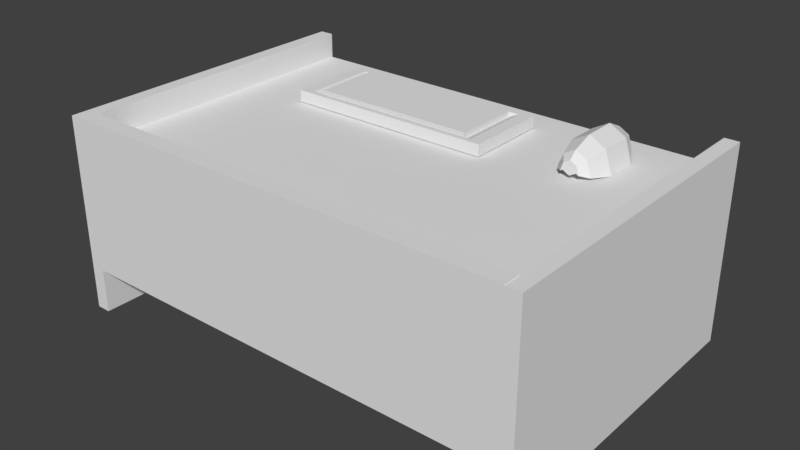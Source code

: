 # Source: Desk.blend  (saved by Blender 2.79.0; exported with 4.5.12 LTS)
import bpy
from mathutils import Matrix  # noqa: F401  (used for matrix-valued properties, if any)

bpy.ops.wm.read_factory_settings(use_empty=True)
scene = bpy.context.scene
scene.name = 'Scene'

# ---- collections
col_collection_1 = bpy.data.collections.new('Collection 1'); scene.collection.children.link(col_collection_1)

# ---- materials (node trees are filled in below, after node groups)
mat_keyboard = bpy.data.materials.new('Keyboard')
mat_keyboard.alpha_threshold = 0.0
mat_keyboard.use_transparent_shadow = False
mat_keyboard.roughness = 0.5
mat_mouse = bpy.data.materials.new('Mouse')
mat_mouse.alpha_threshold = 0.0
mat_mouse.use_transparent_shadow = False
mat_mouse.roughness = 0.5
mat_table = bpy.data.materials.new('Table')
mat_table.alpha_threshold = 0.0
mat_table.use_transparent_shadow = False
mat_table.roughness = 0.5

# ---- material node trees

# ---- world
world_world = bpy.data.worlds.new('World'); scene.world = world_world
world_world.color = (0.05088, 0.05088, 0.05088)
world_world.use_sun_shadow = False
world_world.sun_shadow_jitter_overblur = 0.0
world_world.cycles.sampling_method = 'MANUAL'

# ---- meshes
me_cube_001 = bpy.data.meshes.new('Cube.001')
me_cube_001.from_pydata([(-0.7871, -1.303, -1.0), (-0.8932, -1.493, 1.0), (-0.9344, 0.3966, -1.0), (-1.063, 0.4629, 1.0), (0.9344, -0.3966, -1.0), (1.063, -0.4629, 1.0), (0.7871, 1.303, -1.0), (0.8932, 1.493, 1.0), (-1.063, 0.4629, -1.0), (-0.8932, -1.493, -1.0), (0.8932, 1.493, -1.0), (1.063, -0.4629, -1.0), (-0.8441, 0.3583, -0.4188), (-0.711, -1.177, -0.4188), (0.711, 1.177, -0.4188), (0.8441, -0.3583, -0.4188), (-0.8441, 0.3583, -1.389), (-0.711, -1.177, -1.389), (0.711, 1.177, -1.389), (0.8441, -0.3583, -1.389)], [], [(9, 1, 3, 8), (8, 3, 7, 10), (10, 7, 5, 11), (11, 5, 1, 9), (6, 4, 15, 14), (7, 3, 1, 5), (2, 0, 9, 8), (6, 2, 8, 10), (4, 6, 10, 11), (0, 4, 11, 9), (15, 13, 17, 19), (0, 2, 12, 13), (4, 0, 13, 15), (2, 6, 14, 12), (16, 18, 19, 17), (12, 14, 18, 16), (14, 15, 19, 18), (13, 12, 16, 17)])
_uv = me_cube_001.uv_layers.new(name='UVMap')
_uv.uv.foreach_set('vector', [0.884, 0.3247, 0.884, 0.2961, 0.911, 0.2961, 0.911, 0.3247, 0.8566, 0.3727, 0.8291, 0.3727, 0.8291, 0.3412, 0.8566, 0.3412, 0.8892, 0.3697, 0.8892, 0.3412, 0.9162, 0.3412, 0.9162, 0.3697, 0.8867, 0.3727, 0.8591, 0.3727, 0.8591, 0.3412, 0.8867, 0.3412, 0.3278, 0.8847, 0.3278, 0.9329, 0.3119, 0.9316, 0.3119, 0.8881, 0.9012, 0.5853, 0.9012, 0.6746, 0.8306, 0.7054, 0.8306, 0.6161, 0.3719, 0.8213, 0.3993, 0.8332, 0.4014, 0.8365, 0.3699, 0.8227, 0.3719, 0.7862, 0.3719, 0.8213, 0.3699, 0.8227, 0.3699, 0.7829, 0.3993, 0.7981, 0.3719, 0.7862, 0.3699, 0.7829, 0.4014, 0.7966, 0.3993, 0.8332, 0.3993, 0.7981, 0.4014, 0.7966, 0.4014, 0.8365, 0.9237, 0.4319, 0.9237, 0.3906, 0.9457, 0.3906, 0.9457, 0.4319, 0.3327, 0.9329, 0.3327, 0.8847, 0.3487, 0.886, 0.3487, 0.9295, 0.4263, 0.8722, 0.4263, 0.8173, 0.4422, 0.8209, 0.4422, 0.8704, 0.4305, 0.9336, 0.4305, 0.8787, 0.4464, 0.8823, 0.4464, 0.9318, 0.9304, 0.5572, 0.9304, 0.6743, 0.8389, 0.6345, 0.8389, 0.5173, 0.9197, 0.3906, 0.9197, 0.4319, 0.8977, 0.4319, 0.8977, 0.3906, 0.7989, 0.4318, 0.7989, 0.3956, 0.8208, 0.3956, 0.8208, 0.4318, 0.8249, 0.4318, 0.8249, 0.3956, 0.8469, 0.3956, 0.8469, 0.4318])
me_cube_001.materials.append(mat_keyboard)
me_cube_001.use_remesh_preserve_volume = False
me_cube_001.use_remesh_preserve_attributes = False
me_cube_001.use_mirror_vertex_groups = False
me_cube_001.update()
me_cylinder = bpy.data.meshes.new('Cylinder')
me_cylinder.from_pydata([(2.156, -2.491, -1.265), (2.156, -2.491, -0.2281), (2.682, -2.784, -1.265), (2.682, -2.784, -0.2281), (2.9, -3.491, -1.265), (2.9, -3.491, -0.2281), (2.682, -3.381, -1.265), (2.682, -3.381, -0.2281), (2.156, -3.401, -1.265), (2.156, -3.401, -0.2281), (1.629, -3.381, -1.265), (1.629, -3.381, -0.2281), (1.411, -3.491, -1.265), (1.411, -3.491, -0.2281), (1.629, -2.784, -1.265), (1.629, -2.784, -0.2281), (2.514, -2.912, 0.4184), (2.156, -2.713, 0.4184), (2.662, -3.393, 0.4184), (2.514, -3.318, 0.4184), (2.156, -3.244, 0.4184), (1.798, -3.045, 0.4184), (1.65, -3.393, 0.4184), (1.798, -2.912, 0.4184), (2.352, -3.035, 0.661), (2.156, -2.926, 0.661), (2.434, -3.299, 0.661), (2.352, -3.258, 0.661), (2.156, -3.367, 0.661), (1.959, -3.258, 0.661), (1.878, -3.299, 0.661), (1.959, -3.035, 0.661), (2.156, -2.756, -1.823), (2.471, -2.931, -1.823), (2.602, -3.354, -1.823), (2.471, -3.289, -1.823), (2.156, -3.3, -1.823), (1.841, -3.289, -1.823), (1.71, -3.354, -1.823), (1.841, -2.931, -1.823), (2.156, -3.0, -2.005), (2.276, -3.067, -2.005), (2.325, -3.228, -2.005), (2.276, -3.203, -2.005), (2.156, -3.208, -2.005), (2.036, -3.203, -2.005), (1.986, -3.228, -2.005), (2.036, -3.067, -2.005)], [], [(0, 1, 3, 2), (2, 3, 5, 4), (4, 5, 7, 6), (6, 7, 9, 8), (8, 9, 11, 10), (10, 11, 13, 12), (9, 7, 19, 20), (12, 13, 15, 14), (14, 15, 1, 0), (8, 10, 37, 36), (16, 17, 25, 24), (15, 13, 22, 23), (5, 3, 16, 18), (11, 9, 20, 21), (1, 15, 23, 17), (3, 1, 17, 16), (7, 5, 18, 19), (13, 11, 21, 22), (24, 25, 31, 30, 29, 28, 27, 26), (17, 23, 31, 25), (22, 21, 29, 30), (20, 19, 27, 28), (18, 16, 24, 26), (23, 22, 30, 31), (21, 20, 28, 29), (19, 18, 26, 27), (33, 34, 42, 41), (14, 0, 32, 39), (0, 2, 33, 32), (4, 6, 35, 34), (10, 12, 38, 37), (6, 8, 36, 35), (12, 14, 39, 38), (2, 4, 34, 33), (40, 41, 42, 43, 44, 45, 46, 47), (38, 39, 47, 46), (36, 37, 45, 44), (34, 35, 43, 42), (32, 33, 41, 40), (39, 32, 40, 47), (37, 38, 46, 45), (35, 36, 44, 43)])
_uv = me_cylinder.uv_layers.new(name='UVMap')
_uv.uv.foreach_set('vector', [0.9144, 0.231, 0.9144, 0.266, 0.9018, 0.2665, 0.9018, 0.2315, 0.9018, 0.2315, 0.9018, 0.2665, 0.8805, 0.2665, 0.8805, 0.2315, -0.6909, 0.3553, -0.6909, 0.6324, -0.7424, 0.6312, -0.7424, 0.354, -0.7424, 0.354, -0.7424, 0.6312, -0.8622, 0.6319, -0.8622, 0.3548, -0.8622, 0.3548, -0.8622, 0.6319, -0.9825, 0.6322, -0.9825, 0.355, -0.9825, 0.355, -0.9825, 0.6322, -1.03, 0.6338, -1.03, 0.3566, -0.8622, 0.6319, -0.7424, 0.6312, -0.7819, 0.8033, -0.8647, 0.8026, 0.8249, 0.2258, 0.8249, 0.2608, 0.8036, 0.2608, 0.8036, 0.2258, 0.8036, 0.2258, 0.8036, 0.2608, 0.7911, 0.2603, 0.7911, 0.2253, -0.8622, 0.3548, -0.9825, 0.355, -0.9358, 0.2046, -0.8638, 0.2045, 0.5942, 0.6473, 0.5993, 0.6542, 0.5954, 0.6552, 0.5926, 0.6514, 0.9103, 0.3902, 0.9244, 0.3902, 0.9213, 0.4045, 0.9117, 0.4045, 0.8986, 0.3737, 0.8845, 0.3737, 0.8859, 0.3595, 0.8955, 0.3595, -0.9825, 0.6322, -0.8622, 0.6319, -0.8647, 0.8026, -0.9495, 0.8004, 0.902, 0.3899, 0.9103, 0.3902, 0.9117, 0.4045, 0.9061, 0.4042, 0.8845, 0.3737, 0.8762, 0.3741, 0.8803, 0.3597, 0.8859, 0.3595, -0.7424, 0.6312, -0.6909, 0.6324, -0.747, 0.8041, -0.7819, 0.8033, -1.03, 0.6338, -0.9825, 0.6322, -0.9495, 0.8004, -0.9776, 0.8051, 0.5926, 0.6514, 0.5954, 0.6552, 0.5941, 0.66, 0.5895, 0.663, 0.5899, 0.661, 0.5871, 0.6572, 0.5884, 0.6524, 0.5873, 0.6508, 0.5993, 0.6542, 0.597, 0.663, 0.5941, 0.66, 0.5954, 0.6552, -0.4189, 0.8676, -0.4189, 0.9687, -0.4719, 0.9332, -0.4584, 0.9146, -0.8647, 0.8026, -0.7819, 0.8033, -0.8197, 0.8675, -0.8627, 0.8691, 0.6381, 0.5889, 0.6286, 0.5889, 0.6299, 0.5837, 0.6352, 0.5837, 0.6544, 0.6339, 0.664, 0.6339, 0.661, 0.6392, 0.6557, 0.6392, -0.9495, 0.8004, -0.8647, 0.8026, -0.8627, 0.8691, -0.9093, 0.8678, -0.7819, 0.8033, -0.747, 0.8041, -0.8005, 0.8679, -0.8197, 0.8675, 0.8387, 0.1623, 0.8509, 0.1579, 0.8473, 0.1672, 0.8427, 0.1689, 0.8853, 0.08736, 0.8727, 0.08683, 0.88, 0.06794, 0.8875, 0.06825, 0.8337, 0.1329, 0.8462, 0.1324, 0.8485, 0.1515, 0.841, 0.1518, -0.6909, 0.3553, -0.7424, 0.354, -0.7921, 0.204, -0.7613, 0.2048, -0.9825, 0.355, -1.03, 0.3566, -0.9645, 0.2056, -0.9358, 0.2046, -0.7424, 0.354, -0.8622, 0.3548, -0.8638, 0.2045, -0.7921, 0.204, 0.9066, 0.08736, 0.8853, 0.08736, 0.8875, 0.06825, 0.9003, 0.06825, 0.8462, 0.1324, 0.8676, 0.1324, 0.8613, 0.1515, 0.8485, 0.1515, 0.8407, 0.1729, 0.8427, 0.1689, 0.8473, 0.1672, 0.8466, 0.1689, 0.8467, 0.1729, 0.8466, 0.177, 0.8473, 0.1787, 0.8427, 0.177, 0.8509, 0.188, 0.8387, 0.1836, 0.8427, 0.177, 0.8473, 0.1787, -0.8638, 0.2045, -0.9358, 0.2046, -0.8927, 0.1545, -0.8653, 0.1545, -0.7613, 0.2048, -0.7921, 0.204, -0.838, 0.1543, -0.8263, 0.1546, 0.8337, 0.1729, 0.8387, 0.1623, 0.8427, 0.1689, 0.8407, 0.1729, 0.8387, 0.1836, 0.8337, 0.1729, 0.8407, 0.1729, 0.8427, 0.177, -0.9358, 0.2046, -0.9645, 0.2056, -0.9036, 0.1549, -0.8927, 0.1545, -0.7921, 0.204, -0.8638, 0.2045, -0.8653, 0.1545, -0.838, 0.1543])
me_cylinder.materials.append(mat_mouse)
me_cylinder.use_remesh_preserve_volume = False
me_cylinder.use_remesh_preserve_attributes = False
me_cylinder.use_mirror_vertex_groups = False
me_cylinder.update()
me_shelves1 = bpy.data.meshes.new('Shelves1')
me_shelves1.from_pydata([(0.0, 0.0, 0.0), (0.0, -0.67, 0.0), (0.0, -0.67, 0.41), (0.0, 0.0, 0.41), (0.03, 0.0, 0.0), (0.03, -0.67, 0.0), (0.03, -0.67, 0.41), (0.03, 0.0, 0.41), (0.97, 0.0, 0.0), (0.97, -0.67, 0.0), (0.97, -0.67, 0.41), (0.97, 0.0, 0.41), (1.0, 0.0, 0.0), (1.0, -0.67, 0.0), (1.0, -0.67, 0.41), (1.0, 0.0, 0.41), (0.03, 0.0, 0.3566), (0.03, -0.67, 0.3566), (0.03, -0.67, 0.3266), (0.03, 0.0, 0.3266), (0.97, 0.0, 0.3566), (0.97, -0.67, 0.3566), (0.97, -0.67, 0.3266), (0.97, 0.0, 0.3266), (0.97, -0.6345, 0.3266), (0.03, -0.6345, 0.3566), (0.03, -0.6345, 0.3266), (0.97, -0.6345, 0.3566), (0.03, -0.6345, 0.411), (0.03, -0.67, 0.411), (0.97, -0.67, 0.411), (0.97, -0.6345, 0.411), (0.03, -0.67, 0.09289), (0.97, -0.67, 0.09289), (0.97, -0.6345, 0.09289), (0.03, -0.6345, 0.09289)], [], [(0, 1, 2, 3), (4, 7, 6, 5), (0, 3, 7, 4), (0, 4, 5, 1), (3, 2, 6, 7), (1, 5, 6, 2), (8, 9, 10, 11), (12, 15, 14, 13), (8, 11, 15, 12), (8, 12, 13, 9), (11, 10, 14, 15), (9, 13, 14, 10), (25, 26, 18, 17), (27, 21, 22, 24), (16, 20, 23, 19), (25, 17, 29, 28), (22, 18, 32, 33), (17, 18, 22, 21), (19, 23, 24, 26), (16, 25, 27, 20), (20, 27, 24, 23), (16, 19, 26, 25), (28, 29, 30, 31), (21, 27, 31, 30), (27, 25, 28, 31), (17, 21, 30, 29), (35, 34, 33, 32), (18, 26, 35, 32), (24, 22, 33, 34), (26, 24, 34, 35)])
_uv = me_shelves1.uv_layers.new(name='UVMap')
_uv.uv.foreach_set('vector', [0.1756, 0.3462, 0.1756, 0.4488, 0.1157, 0.4488, 0.1157, 0.3462, 0.08496, 0.4072, 0.028, 0.4072, 0.028, 0.3096, 0.08496, 0.3096, 0.1025, 0.1775, 0.1025, 0.0326, 0.1126, 0.0326, 0.1126, 0.1775, 0.08095, 0.1434, 0.08281, 0.1434, 0.08281, 0.1869, 0.08095, 0.1869, 0.1432, 0.1264, 0.1432, 0.1377, 0.1427, 0.1377, 0.1427, 0.1264, 0.1131, 0.1539, 0.1098, 0.1539, 0.1098, 0.1064, 0.1131, 0.1064, 0.1467, 0.2792, 0.1467, 0.4689, 0.03596, 0.4689, 0.03596, 0.2792, 0.1297, 0.3148, 0.1532, 0.3148, 0.1532, 0.3551, 0.1297, 0.3551, 0.1499, 0.1775, 0.1499, 0.0326, 0.16, 0.0326, 0.16, 0.1775, 0.09398, 0.1434, 0.09584, 0.1434, 0.09584, 0.1869, 0.09398, 0.1869, 0.1393, 0.1377, 0.1393, 0.1264, 0.1398, 0.1264, 0.1398, 0.1377, 0.139, 0.1539, 0.1357, 0.1539, 0.1357, 0.1064, 0.139, 0.1064, -0.7756, 0.8935, -0.7655, 0.8935, -0.7655, 0.9061, -0.7756, 0.9061, 0.01439, 0.3974, 0.01439, 0.3954, 0.01605, 0.3954, 0.01605, 0.3974, 0.1618, 0.1768, 0.1618, 0.04711, 0.1658, 0.04711, 0.1658, 0.1768, -0.7756, 0.8935, -0.7756, 0.9061, -0.7939, 0.9061, -0.7939, 0.8935, 0.1645, 0.3367, 0.1645, 0.4419, 0.1396, 0.4419, 0.1396, 0.3367, 0.1677, 0.4419, 0.1645, 0.4419, 0.1645, 0.3367, 0.1677, 0.3367, 0.2021, 0.3124, 0.2021, 0.3646, 0.1685, 0.3646, 0.1685, 0.3124, 0.1345, 0.3328, 0.1167, 0.3328, 0.1167, 0.3052, 0.1345, 0.3052, -0.9435, 0.9061, -0.9435, 0.6819, -0.9334, 0.6819, -0.9334, 0.9061, -0.7756, 0.6693, -0.7655, 0.6693, -0.7655, 0.8935, -0.7756, 0.8935, 0.1648, 0.109, 0.1642, 0.109, 0.1642, 0.09312, 0.1648, 0.09312, 0.01439, 0.3954, 0.01439, 0.3974, 0.01139, 0.3974, 0.01139, 0.3954, 0.1445, 0.3463, 0.1445, 0.4006, 0.1415, 0.4006, 0.1415, 0.3463, 0.1677, 0.4419, 0.1677, 0.3367, 0.1735, 0.3367, 0.1735, 0.4419, 0.1541, 0.1492, 0.1541, 0.08809, 0.1563, 0.08809, 0.1563, 0.1492, -0.7655, 0.9061, -0.7655, 0.8935, -0.6867, 0.8935, -0.6867, 0.9061, 0.01605, 0.3974, 0.01605, 0.3954, 0.02893, 0.3954, 0.02893, 0.3974, 0.1286, 0.3359, 0.1286, 0.2816, 0.1415, 0.2816, 0.1415, 0.3359])
me_shelves1.materials.append(mat_table)
me_shelves1.use_remesh_preserve_volume = False
me_shelves1.use_remesh_preserve_attributes = False
me_shelves1.use_mirror_vertex_groups = False
me_shelves1.update()

# ---- objects
ob_keyboard = bpy.data.objects.new('KeyBoard', me_cube_001)
ob_mouse = bpy.data.objects.new('Mouse', me_cylinder)
ob_desk = bpy.data.objects.new('Desk', me_shelves1)

# ---- transforms, parenting, visibility, modifiers, constraints
ob_keyboard.location = (0.3974, -0.1601, 0.3707)
ob_keyboard.rotation_euler = (0.0, -0.0, -0.2033)
ob_keyboard.scale = (0.2213, 0.08978, -0.01226)
ob_keyboard.lineart.crease_threshold = 0.0
ob_mouse.location = (0.6528, -0.1815, 0.5891)
ob_mouse.rotation_euler = (1.571, -0.0, 0.0)
ob_mouse.scale = (0.06651, 0.06651, 0.06651)
ob_mouse.lineart.crease_threshold = 0.0
ob_desk.location = (0.0, 0.0, 0.0)
ob_desk.lineart.crease_threshold = 0.0

# ---- collection membership
col_collection_1.objects.link(ob_keyboard)
col_collection_1.objects.link(ob_mouse)
col_collection_1.objects.link(ob_desk)

# ---- scene / render settings (as saved in the file)
scene.frame_start = 1; scene.frame_end = 250; scene.frame_set(1)
scene.render.engine = 'BLENDER_EEVEE_NEXT'
scene.render.resolution_percentage = 50
scene.render.dither_intensity = 0.0
scene.cycles.use_denoising = False
scene.cycles.samples = 128
scene.cycles.sampling_pattern = 'TABULATED_SOBOL'
scene.cycles.use_adaptive_sampling = False
scene.cycles.use_light_tree = False
scene.cycles.blur_glossy = 0.0
scene.cycles.sample_clamp_indirect = 0.0
scene.view_settings.view_transform = 'Standard'
bpy.context.view_layer.update()

# ---- added for rendering (the .blend has no active camera and no usable light): camera, sun
cam_auto = bpy.data.cameras.new('AutoCamera')
cam_auto.lens = 50.0
cam_auto.sensor_width = 36.0
cam_auto.clip_end = 1000.0
ob_auto_camera = bpy.data.objects.new('AutoCamera', cam_auto)
scene.collection.objects.link(ob_auto_camera)
ob_auto_camera.location = (1.68977, -1.75337, 1.16352)
ob_auto_camera.rotation_euler = (1.09748, -7.21219e-08, 0.694738)
scene.camera = ob_auto_camera
light_auto_sun = bpy.data.lights.new('AutoSun', 'SUN')
light_auto_sun.energy = 3.0
light_auto_sun.angle = 0.0523599
ob_auto_sun = bpy.data.objects.new('AutoSun', light_auto_sun)
scene.collection.objects.link(ob_auto_sun)
ob_auto_sun.rotation_euler = (0.872665, 0.174533, 0.523599)
bpy.context.view_layer.update()
